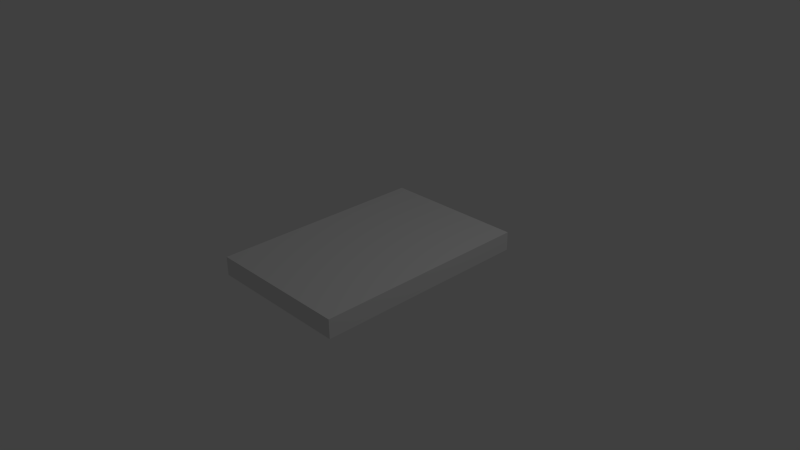 # Source: simple_case.blend  (saved by Blender 2.73.0; exported with 4.5.12 LTS)
import bpy
from mathutils import Matrix  # noqa: F401  (used for matrix-valued properties, if any)

bpy.ops.wm.read_factory_settings(use_empty=True)
scene = bpy.context.scene
scene.name = 'Scene'

# ---- collections
col_collection_1 = bpy.data.collections.new('Collection 1'); scene.collection.children.link(col_collection_1)

# ---- world
world_world = bpy.data.worlds.new('World'); scene.world = world_world
world_world.color = (0.05088, 0.05088, 0.05088)
world_world.use_sun_shadow = False
world_world.sun_shadow_jitter_overblur = 0.0
world_world.cycles.sampling_method = 'MANUAL'
world_world.cycles.sample_map_resolution = 256

# ---- cameras
cam_camera = bpy.data.cameras.new('Camera')
cam_camera.clip_end = 100.0
cam_camera.lens = 35.0
cam_camera.sensor_width = 32.0
cam_camera.sensor_height = 18.0
cam_camera.ortho_scale = 7.314
cam_camera.dof.focus_distance = 0.0
cam_camera.dof.aperture_fstop = 128.0

# ---- lights
light_lamp = bpy.data.lights.new('Lamp', 'POINT')
light_lamp.transmission_factor = 0.0
light_lamp.cutoff_distance = 30.0
light_lamp.energy = 100.0
light_lamp.shadow_buffer_clip_start = 1.001
light_lamp.shadow_soft_size = 0.1
light_lamp.shadow_maximum_resolution = 0.006
light_lamp.use_absolute_resolution = True
light_lamp.cycles.use_multiple_importance_sampling = False

# ---- meshes
me_cube_001 = bpy.data.meshes.new('Cube.001')
me_cube_001.from_pydata([(-1.0, -1.496, -0.128), (-1.0, 1.496, -0.128), (1.0, 1.496, -0.128), (1.0, -1.496, -0.128), (-1.0, -1.496, 0.128), (-1.0, 1.496, 0.128), (1.0, 1.496, 0.128), (1.0, -1.496, 0.128)], [], [(4, 5, 1, 0), (5, 6, 2, 1), (6, 7, 3, 2), (7, 4, 0, 3), (0, 1, 2, 3), (7, 6, 5, 4)])
me_cube_001.use_remesh_preserve_volume = False
me_cube_001.use_remesh_preserve_attributes = False
me_cube_001.use_mirror_vertex_groups = False
me_cube_001.update()

# ---- objects
ob_cube = bpy.data.objects.new('Cube', me_cube_001)
ob_lamp = bpy.data.objects.new('Lamp', light_lamp)
ob_camera = bpy.data.objects.new('Camera', cam_camera)

# ---- transforms, parenting, visibility, modifiers, constraints
ob_cube.location = (0.02895, -0.07596, 0.05215)
ob_cube.lineart.crease_threshold = 0.0
ob_lamp.location = (4.076, 1.005, 5.904)
ob_lamp.rotation_euler = (0.6503, 0.05522, 1.866)
ob_lamp.lock_rotations_4d = False
ob_lamp.empty_display_type = 'ARROWS'
ob_lamp.color = (0.0, 0.0, 0.0, 0.0)
ob_lamp.lineart.crease_threshold = 0.0
ob_camera.location = (7.481, -6.508, 5.344)
ob_camera.rotation_euler = (1.109, 0.01082, 0.8149)
ob_camera.lock_rotations_4d = False
ob_camera.empty_display_type = 'ARROWS'
ob_camera.color = (0.0, 0.0, 0.0, 0.0)
ob_camera.display_type = 'WIRE'
ob_camera.lineart.crease_threshold = 0.0

# ---- collection membership
col_collection_1.objects.link(ob_cube)
col_collection_1.objects.link(ob_lamp)
col_collection_1.objects.link(ob_camera)

# ---- scene / render settings (as saved in the file)
scene.camera = ob_camera
scene.frame_start = 1; scene.frame_end = 250; scene.frame_set(1)
scene.render.engine = 'BLENDER_EEVEE_NEXT'
scene.render.resolution_percentage = 50
scene.render.dither_intensity = 0.0
scene.cycles.use_denoising = False
scene.cycles.samples = 10
scene.cycles.sampling_pattern = 'TABULATED_SOBOL'
scene.cycles.light_sampling_threshold = 0.0
scene.cycles.use_adaptive_sampling = False
scene.cycles.use_light_tree = False
scene.cycles.blur_glossy = 0.0
scene.cycles.pixel_filter_type = 'GAUSSIAN'
scene.cycles.sample_clamp_indirect = 0.0
scene.view_settings.view_transform = 'Standard'
bpy.context.view_layer.update()
